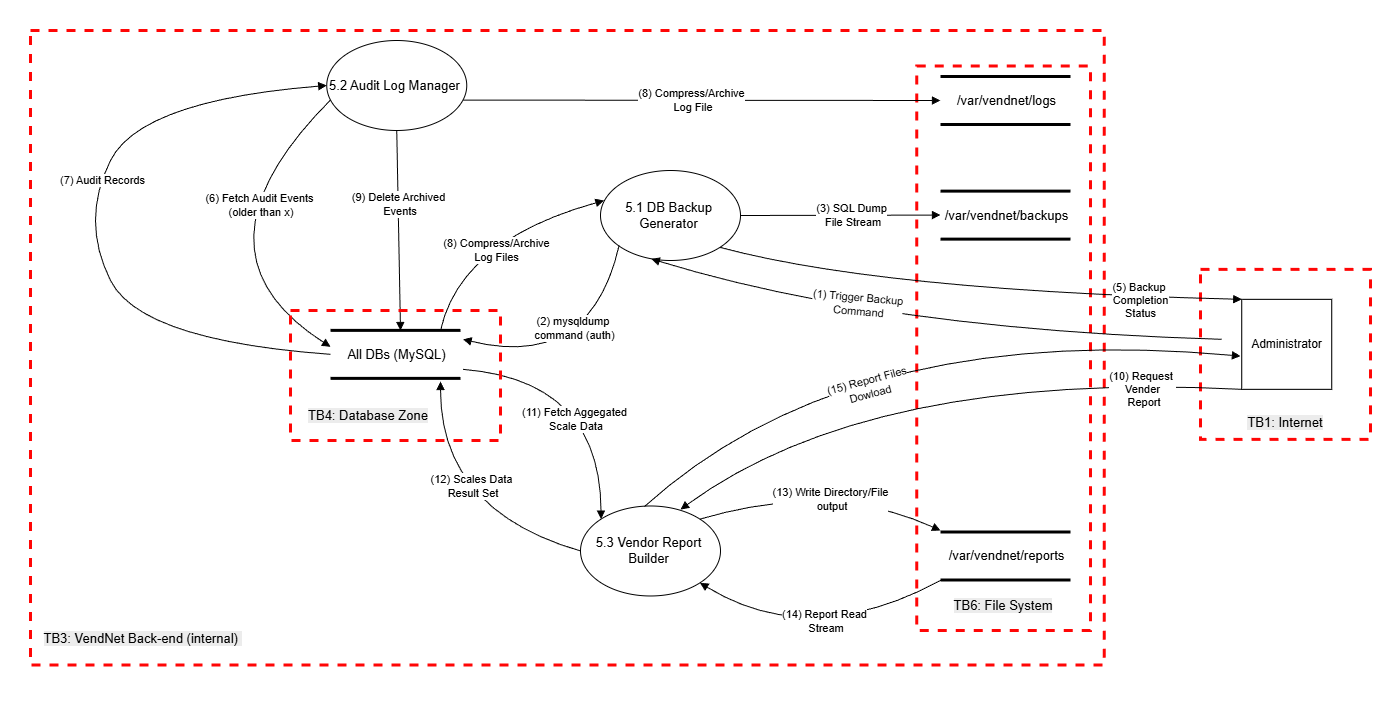

The diagram above was exported from draw.io. Its source (the exported page's mxGraphModel, read from the mxfile embedded in the PNG):
<mxGraphModel dx="-6016" dy="4481" grid="1" gridSize="10" guides="1" tooltips="1" connect="1" arrows="1" fold="1" page="1" pageScale="1" pageWidth="827" pageHeight="1169" math="0" shadow="0">
  <root>
    <mxCell id="0" />
    <mxCell id="1" parent="0" />
    <mxCell id="uYfapxVXMNKdQUk2eB9n-72" parent="1" style="rounded=0;whiteSpace=wrap;html=1;strokeColor=none;" value="" vertex="1">
      <mxGeometry height="710" width="1390" x="7580" y="-2900" as="geometry" />
    </mxCell>
    <mxCell id="yrKRObo_XHPI9gWbXQj2-62" parent="1" style="rounded=0;whiteSpace=wrap;html=1;fillColor=none;dashed=1;strokeColor=#FF0606;strokeWidth=3;" value="" vertex="1">
      <mxGeometry height="634.52" width="1073.75" x="7610" y="-2870" as="geometry" />
    </mxCell>
    <mxCell id="yrKRObo_XHPI9gWbXQj2-60" parent="1" style="rounded=0;whiteSpace=wrap;html=1;fillColor=none;dashed=1;strokeColor=#FF0606;strokeWidth=3;" value="" vertex="1">
      <mxGeometry height="170" width="170" x="8780" y="-2631.18" as="geometry" />
    </mxCell>
    <mxCell id="yrKRObo_XHPI9gWbXQj2-55" parent="1" style="rounded=0;whiteSpace=wrap;html=1;fillColor=none;dashed=1;strokeColor=#FF0606;strokeWidth=3;" value="" vertex="1">
      <mxGeometry height="564.52" width="173.75" x="8496.25" y="-2834.52" as="geometry" />
    </mxCell>
    <mxCell id="yrKRObo_XHPI9gWbXQj2-1" parent="1" style="ellipse;whiteSpace=wrap;html=1;strokeColor=default;fillColor=none;" value="" vertex="1">
      <mxGeometry height="90" width="140" x="7906.25" y="-2860" as="geometry" />
    </mxCell>
    <mxCell id="yrKRObo_XHPI9gWbXQj2-2" parent="1" style="text;html=1;whiteSpace=wrap;strokeColor=none;fillColor=none;align=center;verticalAlign=middle;rounded=0;fontStyle=0" value="&lt;span style=&quot;font-size: 13px;&quot;&gt;5.2 Audit Log Manager&lt;br&gt;&lt;/span&gt;" vertex="1">
      <mxGeometry height="30" width="132.5" x="7908.25" y="-2830" as="geometry" />
    </mxCell>
    <mxCell id="yrKRObo_XHPI9gWbXQj2-3" parent="1" style="ellipse;whiteSpace=wrap;html=1;strokeColor=default;fillColor=none;" value="" vertex="1">
      <mxGeometry height="90" width="140" x="8180" y="-2730" as="geometry" />
    </mxCell>
    <mxCell id="yrKRObo_XHPI9gWbXQj2-4" parent="1" style="text;html=1;whiteSpace=wrap;strokeColor=none;fillColor=none;align=center;verticalAlign=middle;rounded=0;fontStyle=0" value="&lt;span style=&quot;font-size: 13px;&quot;&gt;5.1 DB Backup Generator&lt;/span&gt;" vertex="1">
      <mxGeometry height="30" width="132.5" x="8182" y="-2700" as="geometry" />
    </mxCell>
    <mxCell id="yrKRObo_XHPI9gWbXQj2-5" parent="1" style="ellipse;whiteSpace=wrap;html=1;strokeColor=default;fillColor=none;" value="" vertex="1">
      <mxGeometry height="90" width="140" x="8160" y="-2394.52" as="geometry" />
    </mxCell>
    <mxCell id="yrKRObo_XHPI9gWbXQj2-6" parent="1" style="text;html=1;whiteSpace=wrap;strokeColor=none;fillColor=none;align=center;verticalAlign=middle;rounded=0;fontStyle=0" value="&lt;span style=&quot;font-size: 13px;&quot;&gt;5.3 Vendor Report Builder&lt;/span&gt;" vertex="1">
      <mxGeometry height="30" width="132.5" x="8162" y="-2364.52" as="geometry" />
    </mxCell>
    <mxCell id="yrKRObo_XHPI9gWbXQj2-7" edge="1" parent="1" style="endArrow=none;html=1;rounded=0;strokeWidth=3;" value="">
      <mxGeometry height="50" relative="1" width="50" as="geometry">
        <mxPoint x="7910" y="-2570.18" as="sourcePoint" />
        <mxPoint x="8040" y="-2570.18" as="targetPoint" />
      </mxGeometry>
    </mxCell>
    <mxCell id="yrKRObo_XHPI9gWbXQj2-8" edge="1" parent="1" style="endArrow=none;html=1;rounded=0;strokeWidth=3;" value="">
      <mxGeometry height="50" relative="1" width="50" as="geometry">
        <mxPoint x="7910" y="-2522.18" as="sourcePoint" />
        <mxPoint x="8040" y="-2522.18" as="targetPoint" />
      </mxGeometry>
    </mxCell>
    <mxCell id="yrKRObo_XHPI9gWbXQj2-9" parent="1" style="text;html=1;whiteSpace=wrap;strokeColor=none;fillColor=none;align=center;verticalAlign=middle;rounded=0;fontStyle=0" value="&lt;span style=&quot;font-size: 13px;&quot;&gt;All DBs (MySQL)&lt;/span&gt;" vertex="1">
      <mxGeometry height="30" width="132.5" x="7910" y="-2561.18" as="geometry" />
    </mxCell>
    <mxCell id="yrKRObo_XHPI9gWbXQj2-10" edge="1" parent="1" style="endArrow=none;html=1;rounded=0;strokeWidth=3;" value="">
      <mxGeometry height="50" relative="1" width="50" as="geometry">
        <mxPoint x="8520" y="-2824" as="sourcePoint" />
        <mxPoint x="8650" y="-2824" as="targetPoint" />
      </mxGeometry>
    </mxCell>
    <mxCell id="yrKRObo_XHPI9gWbXQj2-11" edge="1" parent="1" style="endArrow=none;html=1;rounded=0;strokeWidth=3;" value="">
      <mxGeometry height="50" relative="1" width="50" as="geometry">
        <mxPoint x="8520" y="-2776" as="sourcePoint" />
        <mxPoint x="8650" y="-2776" as="targetPoint" />
      </mxGeometry>
    </mxCell>
    <mxCell id="yrKRObo_XHPI9gWbXQj2-12" parent="1" style="text;html=1;whiteSpace=wrap;strokeColor=none;fillColor=none;align=center;verticalAlign=middle;rounded=0;fontStyle=0" value="&lt;span style=&quot;font-size: 13px;&quot;&gt;/var/vendnet/logs&lt;/span&gt;" vertex="1">
      <mxGeometry height="30" width="132.5" x="8520" y="-2815" as="geometry" />
    </mxCell>
    <mxCell id="yrKRObo_XHPI9gWbXQj2-13" edge="1" parent="1" style="endArrow=none;html=1;rounded=0;strokeWidth=3;" value="">
      <mxGeometry height="50" relative="1" width="50" as="geometry">
        <mxPoint x="8520" y="-2709.42" as="sourcePoint" />
        <mxPoint x="8650" y="-2709.42" as="targetPoint" />
      </mxGeometry>
    </mxCell>
    <mxCell id="yrKRObo_XHPI9gWbXQj2-14" edge="1" parent="1" style="endArrow=none;html=1;rounded=0;strokeWidth=3;" value="">
      <mxGeometry height="50" relative="1" width="50" as="geometry">
        <mxPoint x="8520" y="-2661.42" as="sourcePoint" />
        <mxPoint x="8650" y="-2661.42" as="targetPoint" />
      </mxGeometry>
    </mxCell>
    <mxCell id="yrKRObo_XHPI9gWbXQj2-15" parent="1" style="text;html=1;whiteSpace=wrap;strokeColor=none;fillColor=none;align=center;verticalAlign=middle;rounded=0;fontStyle=0" value="&lt;span style=&quot;font-size: 13px;&quot;&gt;/var/vendnet/backups&lt;/span&gt;" vertex="1">
      <mxGeometry height="30" width="132.5" x="8520" y="-2700.42" as="geometry" />
    </mxCell>
    <mxCell id="yrKRObo_XHPI9gWbXQj2-16" edge="1" parent="1" style="endArrow=none;html=1;rounded=0;strokeWidth=3;" value="">
      <mxGeometry height="50" relative="1" width="50" as="geometry">
        <mxPoint x="8520" y="-2368.52" as="sourcePoint" />
        <mxPoint x="8650" y="-2368.52" as="targetPoint" />
      </mxGeometry>
    </mxCell>
    <mxCell id="yrKRObo_XHPI9gWbXQj2-17" edge="1" parent="1" style="endArrow=none;html=1;rounded=0;strokeWidth=3;" value="">
      <mxGeometry height="50" relative="1" width="50" as="geometry">
        <mxPoint x="8520" y="-2320.52" as="sourcePoint" />
        <mxPoint x="8650" y="-2320.52" as="targetPoint" />
      </mxGeometry>
    </mxCell>
    <mxCell id="yrKRObo_XHPI9gWbXQj2-18" parent="1" style="text;html=1;whiteSpace=wrap;strokeColor=none;fillColor=none;align=center;verticalAlign=middle;rounded=0;fontStyle=0" value="&lt;span style=&quot;font-size: 13px;&quot;&gt;/var/vendnet/reports&lt;/span&gt;" vertex="1">
      <mxGeometry height="30" width="132.5" x="8520" y="-2359.52" as="geometry" />
    </mxCell>
    <mxCell id="yrKRObo_XHPI9gWbXQj2-20" parent="1" style="rounded=0;whiteSpace=wrap;html=1;fillColor=none;" value="" vertex="1">
      <mxGeometry height="90" width="90" x="8821.25" y="-2601.18" as="geometry" />
    </mxCell>
    <mxCell id="yrKRObo_XHPI9gWbXQj2-21" parent="1" style="text;html=1;whiteSpace=wrap;strokeColor=none;fillColor=none;align=center;verticalAlign=middle;rounded=0;fontStyle=0" value="Administrator" vertex="1">
      <mxGeometry height="30" width="132.5" x="8800" y="-2571.18" as="geometry" />
    </mxCell>
    <mxCell id="yrKRObo_XHPI9gWbXQj2-22" edge="1" parent="1" source="yrKRObo_XHPI9gWbXQj2-1" style="endArrow=block;html=1;rounded=0;curved=1;startArrow=none;startFill=0;endFill=1;exitX=0.5;exitY=1;exitDx=0;exitDy=0;" value="">
      <mxGeometry height="50" relative="1" width="50" as="geometry">
        <mxPoint x="7450" y="-2763" as="sourcePoint" />
        <mxPoint x="7980" y="-2570" as="targetPoint" />
      </mxGeometry>
    </mxCell>
    <mxCell id="yrKRObo_XHPI9gWbXQj2-52" connectable="0" parent="yrKRObo_XHPI9gWbXQj2-22" style="edgeLabel;html=1;align=center;verticalAlign=middle;resizable=0;points=[];" value="(9) Delete Archived&lt;div&gt;&amp;nbsp;Events&lt;/div&gt;" vertex="1">
      <mxGeometry relative="1" x="-0.2665" as="geometry">
        <mxPoint as="offset" />
      </mxGeometry>
    </mxCell>
    <mxCell id="yrKRObo_XHPI9gWbXQj2-24" edge="1" parent="1" source="yrKRObo_XHPI9gWbXQj2-2" style="endArrow=block;html=1;rounded=0;curved=1;startArrow=none;startFill=0;endFill=1;exitX=0.014;exitY=0.98;exitDx=0;exitDy=0;entryX=0;entryY=0.25;entryDx=0;entryDy=0;exitPerimeter=0;" target="yrKRObo_XHPI9gWbXQj2-9" value="">
      <mxGeometry height="50" relative="1" width="50" as="geometry">
        <Array as="points">
          <mxPoint x="7760" y="-2650" />
        </Array>
        <mxPoint x="7970" y="-2760" as="sourcePoint" />
        <mxPoint x="7974" y="-2560" as="targetPoint" />
      </mxGeometry>
    </mxCell>
    <mxCell id="yrKRObo_XHPI9gWbXQj2-53" connectable="0" parent="yrKRObo_XHPI9gWbXQj2-24" style="edgeLabel;html=1;align=center;verticalAlign=middle;resizable=0;points=[];" value="(6) Fetch Audit Events&lt;div&gt;&amp;nbsp;(older than x)&lt;/div&gt;" vertex="1">
      <mxGeometry relative="1" x="-0.3619" y="23" as="geometry">
        <mxPoint as="offset" />
      </mxGeometry>
    </mxCell>
    <mxCell id="yrKRObo_XHPI9gWbXQj2-25" edge="1" parent="1" source="yrKRObo_XHPI9gWbXQj2-9" style="endArrow=block;html=1;rounded=0;curved=1;startArrow=none;startFill=0;endFill=1;exitX=0;exitY=0.5;exitDx=0;exitDy=0;entryX=0;entryY=0.5;entryDx=0;entryDy=0;" target="yrKRObo_XHPI9gWbXQj2-1" value="">
      <mxGeometry height="50" relative="1" width="50" as="geometry">
        <Array as="points">
          <mxPoint x="7720" y="-2560" />
          <mxPoint x="7660" y="-2680" />
          <mxPoint x="7720" y="-2800" />
        </Array>
        <mxPoint x="8030" y="-2580" as="sourcePoint" />
        <mxPoint x="8030" y="-2333" as="targetPoint" />
      </mxGeometry>
    </mxCell>
    <mxCell id="yrKRObo_XHPI9gWbXQj2-54" connectable="0" parent="yrKRObo_XHPI9gWbXQj2-25" style="edgeLabel;html=1;align=center;verticalAlign=middle;resizable=0;points=[];" value="(7) Audit Records" vertex="1">
      <mxGeometry relative="1" x="0.1461" y="-1" as="geometry">
        <mxPoint as="offset" />
      </mxGeometry>
    </mxCell>
    <mxCell id="yrKRObo_XHPI9gWbXQj2-26" edge="1" parent="1" source="yrKRObo_XHPI9gWbXQj2-1" style="endArrow=block;html=1;rounded=0;curved=1;startArrow=none;startFill=0;endFill=1;exitX=0.974;exitY=0.662;exitDx=0;exitDy=0;exitPerimeter=0;entryX=0;entryY=0.5;entryDx=0;entryDy=0;" target="yrKRObo_XHPI9gWbXQj2-12" value="">
      <mxGeometry height="50" relative="1" width="50" as="geometry">
        <mxPoint x="7990" y="-2710" as="sourcePoint" />
        <mxPoint x="8420" y="-2780" as="targetPoint" />
      </mxGeometry>
    </mxCell>
    <mxCell id="yrKRObo_XHPI9gWbXQj2-45" connectable="0" parent="yrKRObo_XHPI9gWbXQj2-26" style="edgeLabel;html=1;align=center;verticalAlign=middle;resizable=0;points=[];" value="(8) Compress/Archive&lt;div&gt;&amp;nbsp;Log File&lt;/div&gt;" vertex="1">
      <mxGeometry relative="1" x="0.1006" as="geometry">
        <mxPoint x="-35" as="offset" />
      </mxGeometry>
    </mxCell>
    <mxCell id="yrKRObo_XHPI9gWbXQj2-27" edge="1" parent="1" source="yrKRObo_XHPI9gWbXQj2-3" style="endArrow=block;html=1;rounded=0;curved=1;startArrow=none;startFill=0;endFill=1;exitX=1;exitY=0.5;exitDx=0;exitDy=0;entryX=0;entryY=0.5;entryDx=0;entryDy=0;" target="yrKRObo_XHPI9gWbXQj2-15" value="">
      <mxGeometry height="50" relative="1" width="50" as="geometry">
        <mxPoint x="8400" y="-2616" as="sourcePoint" />
        <mxPoint x="8460" y="-2685" as="targetPoint" />
      </mxGeometry>
    </mxCell>
    <mxCell id="yrKRObo_XHPI9gWbXQj2-44" connectable="0" parent="yrKRObo_XHPI9gWbXQj2-27" style="edgeLabel;html=1;align=center;verticalAlign=middle;resizable=0;points=[];" value="(3) SQL Dump&lt;div&gt;&amp;nbsp;File Stream&lt;/div&gt;" vertex="1">
      <mxGeometry relative="1" x="0.2324" y="-1" as="geometry">
        <mxPoint x="-13" y="-1" as="offset" />
      </mxGeometry>
    </mxCell>
    <mxCell id="yrKRObo_XHPI9gWbXQj2-29" edge="1" parent="1" source="yrKRObo_XHPI9gWbXQj2-3" style="endArrow=none;html=1;rounded=0;curved=1;startArrow=block;startFill=1;endFill=0;exitX=0.025;exitY=0.334;exitDx=0;exitDy=0;exitPerimeter=0;" value="">
      <mxGeometry height="50" relative="1" width="50" as="geometry">
        <Array as="points">
          <mxPoint x="8040" y="-2660" />
        </Array>
        <mxPoint x="8420" y="-2640" as="sourcePoint" />
        <mxPoint x="8020" y="-2570" as="targetPoint" />
      </mxGeometry>
    </mxCell>
    <mxCell id="yrKRObo_XHPI9gWbXQj2-47" connectable="0" parent="yrKRObo_XHPI9gWbXQj2-29" style="edgeLabel;html=1;align=center;verticalAlign=middle;resizable=0;points=[];" value="(8) Compress/Archive&lt;div&gt;Log Files&lt;/div&gt;" vertex="1">
      <mxGeometry relative="1" x="-0.0228" y="19" as="geometry">
        <mxPoint as="offset" />
      </mxGeometry>
    </mxCell>
    <mxCell id="yrKRObo_XHPI9gWbXQj2-30" edge="1" parent="1" source="yrKRObo_XHPI9gWbXQj2-3" style="endArrow=block;html=1;rounded=0;curved=1;startArrow=none;startFill=0;endFill=1;exitX=0.133;exitY=0.833;exitDx=0;exitDy=0;exitPerimeter=0;entryX=1;entryY=0;entryDx=0;entryDy=0;" target="yrKRObo_XHPI9gWbXQj2-9" value="">
      <mxGeometry height="50" relative="1" width="50" as="geometry">
        <Array as="points">
          <mxPoint x="8170" y="-2530" />
        </Array>
        <mxPoint x="8254" y="-2660" as="sourcePoint" />
        <mxPoint x="8090" y="-2569" as="targetPoint" />
      </mxGeometry>
    </mxCell>
    <mxCell id="yrKRObo_XHPI9gWbXQj2-46" connectable="0" parent="yrKRObo_XHPI9gWbXQj2-30" style="edgeLabel;html=1;align=center;verticalAlign=middle;resizable=0;points=[];" value="(2) mysqldump&amp;nbsp;&lt;div&gt;command (auth)&lt;/div&gt;" vertex="1">
      <mxGeometry relative="1" x="-0.3015" y="-26" as="geometry">
        <mxPoint as="offset" />
      </mxGeometry>
    </mxCell>
    <mxCell id="yrKRObo_XHPI9gWbXQj2-31" edge="1" parent="1" source="yrKRObo_XHPI9gWbXQj2-5" style="endArrow=none;html=1;rounded=0;curved=1;startArrow=block;startFill=1;endFill=0;exitX=0;exitY=0;exitDx=0;exitDy=0;entryX=1;entryY=1;entryDx=0;entryDy=0;" target="yrKRObo_XHPI9gWbXQj2-9" value="">
      <mxGeometry height="50" relative="1" width="50" as="geometry">
        <Array as="points">
          <mxPoint x="8180" y="-2520" />
        </Array>
        <mxPoint x="8216" y="-2531" as="sourcePoint" />
        <mxPoint x="8060" y="-2461" as="targetPoint" />
      </mxGeometry>
    </mxCell>
    <mxCell id="yrKRObo_XHPI9gWbXQj2-48" connectable="0" parent="yrKRObo_XHPI9gWbXQj2-31" style="edgeLabel;html=1;align=center;verticalAlign=middle;resizable=0;points=[];" value="(11) Fetch Aggegated&lt;br&gt;&amp;nbsp;Scale Data" vertex="1">
      <mxGeometry relative="1" x="-0.2803" y="27" as="geometry">
        <mxPoint as="offset" />
      </mxGeometry>
    </mxCell>
    <mxCell id="yrKRObo_XHPI9gWbXQj2-32" edge="1" parent="1" source="yrKRObo_XHPI9gWbXQj2-5" style="endArrow=block;html=1;rounded=0;curved=1;startArrow=none;startFill=0;endFill=1;exitX=0;exitY=0.5;exitDx=0;exitDy=0;entryX=1;entryY=0.75;entryDx=0;entryDy=0;" value="">
      <mxGeometry height="50" relative="1" width="50" as="geometry">
        <Array as="points">
          <mxPoint x="8020" y="-2390" />
        </Array>
        <mxPoint x="8179" y="-2395" as="sourcePoint" />
        <mxPoint x="8020" y="-2519" as="targetPoint" />
      </mxGeometry>
    </mxCell>
    <mxCell id="yrKRObo_XHPI9gWbXQj2-49" connectable="0" parent="yrKRObo_XHPI9gWbXQj2-32" style="edgeLabel;html=1;align=center;verticalAlign=middle;resizable=0;points=[];" value="(12) Scales Data&lt;div&gt;&amp;nbsp;Result Set&lt;/div&gt;" vertex="1">
      <mxGeometry relative="1" x="0.2399" y="-30" as="geometry">
        <mxPoint as="offset" />
      </mxGeometry>
    </mxCell>
    <mxCell id="yrKRObo_XHPI9gWbXQj2-33" edge="1" parent="1" source="yrKRObo_XHPI9gWbXQj2-5" style="endArrow=none;html=1;rounded=0;curved=1;startArrow=block;startFill=1;endFill=0;exitX=1;exitY=1;exitDx=0;exitDy=0;" value="">
      <mxGeometry height="50" relative="1" width="50" as="geometry">
        <Array as="points">
          <mxPoint x="8390" y="-2250" />
        </Array>
        <mxPoint x="8388" y="-2320.52" as="sourcePoint" />
        <mxPoint x="8520" y="-2320" as="targetPoint" />
      </mxGeometry>
    </mxCell>
    <mxCell id="yrKRObo_XHPI9gWbXQj2-51" connectable="0" parent="yrKRObo_XHPI9gWbXQj2-33" style="edgeLabel;html=1;align=center;verticalAlign=middle;resizable=0;points=[];" value="(14) Report Read&lt;div&gt;&amp;nbsp;Stream&lt;/div&gt;" vertex="1">
      <mxGeometry relative="1" x="-0.2292" y="21" as="geometry">
        <mxPoint x="22" as="offset" />
      </mxGeometry>
    </mxCell>
    <mxCell id="yrKRObo_XHPI9gWbXQj2-34" edge="1" parent="1" source="yrKRObo_XHPI9gWbXQj2-5" style="endArrow=block;html=1;rounded=0;curved=1;startArrow=none;startFill=0;endFill=1;exitX=1;exitY=0;exitDx=0;exitDy=0;" value="">
      <mxGeometry height="50" relative="1" width="50" as="geometry">
        <Array as="points">
          <mxPoint x="8410" y="-2420" />
        </Array>
        <mxPoint x="8470" y="-2263" as="sourcePoint" />
        <mxPoint x="8520" y="-2370" as="targetPoint" />
      </mxGeometry>
    </mxCell>
    <mxCell id="yrKRObo_XHPI9gWbXQj2-50" connectable="0" parent="yrKRObo_XHPI9gWbXQj2-34" style="edgeLabel;html=1;align=center;verticalAlign=middle;resizable=0;points=[];" value="(13) Write Directory/File&lt;div&gt;&amp;nbsp;output&lt;/div&gt;" vertex="1">
      <mxGeometry relative="1" x="0.0147" y="-18" as="geometry">
        <mxPoint as="offset" />
      </mxGeometry>
    </mxCell>
    <mxCell id="yrKRObo_XHPI9gWbXQj2-35" edge="1" parent="1" style="endArrow=block;html=1;rounded=0;curved=1;startArrow=none;startFill=0;endFill=1;exitX=1;exitY=0;exitDx=0;exitDy=0;entryX=-0.014;entryY=0.631;entryDx=0;entryDy=0;entryPerimeter=0;" target="yrKRObo_XHPI9gWbXQj2-20" value="">
      <mxGeometry height="50" relative="1" width="50" as="geometry">
        <Array as="points">
          <mxPoint x="8430" y="-2580" />
        </Array>
        <mxPoint x="8224" y="-2394" as="sourcePoint" />
        <mxPoint x="8454" y="-2383" as="targetPoint" />
      </mxGeometry>
    </mxCell>
    <mxCell id="yrKRObo_XHPI9gWbXQj2-41" connectable="0" parent="yrKRObo_XHPI9gWbXQj2-35" style="edgeLabel;html=1;align=center;verticalAlign=middle;resizable=0;points=[];rotation=-15;" value="(15) Report Files&lt;div&gt;Dowload&lt;/div&gt;" vertex="1">
      <mxGeometry relative="1" x="-0.0558" y="-55" as="geometry">
        <mxPoint x="-16" y="8" as="offset" />
      </mxGeometry>
    </mxCell>
    <mxCell id="yrKRObo_XHPI9gWbXQj2-36" edge="1" parent="1" style="endArrow=none;html=1;rounded=0;curved=1;startArrow=block;startFill=1;endFill=0;exitX=1;exitY=0;exitDx=0;exitDy=0;entryX=0;entryY=1;entryDx=0;entryDy=0;" target="yrKRObo_XHPI9gWbXQj2-20" value="">
      <mxGeometry height="50" relative="1" width="50" as="geometry">
        <Array as="points">
          <mxPoint x="8450" y="-2530" />
        </Array>
        <mxPoint x="8260" y="-2391" as="sourcePoint" />
        <mxPoint x="8406" y="-2510" as="targetPoint" />
      </mxGeometry>
    </mxCell>
    <mxCell id="yrKRObo_XHPI9gWbXQj2-43" connectable="0" parent="yrKRObo_XHPI9gWbXQj2-36" style="edgeLabel;html=1;align=center;verticalAlign=middle;resizable=0;points=[];rotation=0;" value="(10) Request&amp;nbsp;&lt;div&gt;Vender&lt;div&gt;&amp;nbsp;Report&lt;/div&gt;&lt;/div&gt;" vertex="1">
      <mxGeometry relative="1" x="0.34" y="-11" as="geometry">
        <mxPoint x="101" y="-1" as="offset" />
      </mxGeometry>
    </mxCell>
    <mxCell id="yrKRObo_XHPI9gWbXQj2-37" edge="1" parent="1" source="yrKRObo_XHPI9gWbXQj2-3" style="endArrow=block;html=1;rounded=0;curved=1;startArrow=none;startFill=0;endFill=1;exitX=1;exitY=1;exitDx=0;exitDy=0;entryX=0;entryY=0;entryDx=0;entryDy=0;" target="yrKRObo_XHPI9gWbXQj2-20" value="">
      <mxGeometry height="50" relative="1" width="50" as="geometry">
        <Array as="points">
          <mxPoint x="8460" y="-2610" />
        </Array>
        <mxPoint x="8270" y="-2640" as="sourcePoint" />
        <mxPoint x="8846" y="-2789" as="targetPoint" />
      </mxGeometry>
    </mxCell>
    <mxCell id="yrKRObo_XHPI9gWbXQj2-39" connectable="0" parent="yrKRObo_XHPI9gWbXQj2-37" style="edgeLabel;html=1;align=center;verticalAlign=middle;resizable=0;points=[];" value="(5) Backup&amp;nbsp;&lt;div&gt;Completion&lt;br&gt;Status&lt;/div&gt;" vertex="1">
      <mxGeometry relative="1" x="0.2409" y="5" as="geometry">
        <mxPoint x="99" y="10" as="offset" />
      </mxGeometry>
    </mxCell>
    <mxCell id="yrKRObo_XHPI9gWbXQj2-38" edge="1" parent="1" source="yrKRObo_XHPI9gWbXQj2-3" style="endArrow=none;html=1;rounded=0;curved=1;startArrow=block;startFill=1;endFill=0;exitX=0.363;exitY=0.982;exitDx=0;exitDy=0;entryX=0;entryY=0;entryDx=0;entryDy=0;exitPerimeter=0;" value="">
      <mxGeometry height="50" relative="1" width="50" as="geometry">
        <Array as="points">
          <mxPoint x="8460.25" y="-2571.18" />
        </Array>
        <mxPoint x="8270.25" y="-2601.18" as="sourcePoint" />
        <mxPoint x="8801.25" y="-2561.18" as="targetPoint" />
      </mxGeometry>
    </mxCell>
    <mxCell id="yrKRObo_XHPI9gWbXQj2-40" connectable="0" parent="yrKRObo_XHPI9gWbXQj2-38" style="edgeLabel;html=1;align=center;verticalAlign=middle;resizable=0;points=[];rotation=5;" value="(1) Trigger Backup&lt;div&gt;&amp;nbsp;Command&lt;/div&gt;" vertex="1">
      <mxGeometry relative="1" x="0.2838" y="7" as="geometry">
        <mxPoint x="-157" y="-22" as="offset" />
      </mxGeometry>
    </mxCell>
    <mxCell id="yrKRObo_XHPI9gWbXQj2-56" parent="1" style="text;html=1;whiteSpace=wrap;strokeColor=none;fillColor=none;align=center;verticalAlign=middle;rounded=0;" value="&lt;br&gt;&lt;span style=&quot;color: rgb(0, 0, 0); font-family: Helvetica; font-size: 13px; font-style: normal; font-variant-ligatures: normal; font-variant-caps: normal; font-weight: 400; letter-spacing: normal; orphans: 2; text-align: center; text-indent: 0px; text-transform: none; widows: 2; word-spacing: 0px; -webkit-text-stroke-width: 0px; white-space: normal; background-color: rgb(236, 236, 236); text-decoration-thickness: initial; text-decoration-style: initial; text-decoration-color: initial; display: inline !important; float: none;&quot;&gt;TB6: File System&lt;/span&gt;&lt;div&gt;&lt;br&gt;&lt;/div&gt;" vertex="1">
      <mxGeometry height="30" width="150" x="8508.130000000001" y="-2310" as="geometry" />
    </mxCell>
    <mxCell id="yrKRObo_XHPI9gWbXQj2-57" parent="1" style="rounded=0;whiteSpace=wrap;html=1;fillColor=none;dashed=1;strokeColor=#FF0606;strokeWidth=3;" value="" vertex="1">
      <mxGeometry height="130" width="210" x="7870" y="-2590" as="geometry" />
    </mxCell>
    <mxCell id="yrKRObo_XHPI9gWbXQj2-59" parent="1" style="text;html=1;whiteSpace=wrap;strokeColor=none;fillColor=none;align=center;verticalAlign=middle;rounded=0;" value="&lt;br&gt;&lt;span style=&quot;color: rgb(0, 0, 0); font-family: Helvetica; font-size: 13px; font-style: normal; font-variant-ligatures: normal; font-variant-caps: normal; font-weight: 400; letter-spacing: normal; orphans: 2; text-align: center; text-indent: 0px; text-transform: none; widows: 2; word-spacing: 0px; -webkit-text-stroke-width: 0px; white-space: normal; background-color: rgb(236, 236, 236); text-decoration-thickness: initial; text-decoration-style: initial; text-decoration-color: initial; display: inline !important; float: none;&quot;&gt;TB4: Database Zone&lt;/span&gt;&lt;div&gt;&lt;br/&gt;&lt;/div&gt;" vertex="1">
      <mxGeometry height="30" width="150" x="7873.13" y="-2500.29" as="geometry" />
    </mxCell>
    <mxCell id="yrKRObo_XHPI9gWbXQj2-61" parent="1" style="text;html=1;whiteSpace=wrap;strokeColor=none;fillColor=none;align=center;verticalAlign=middle;rounded=0;" value="&lt;br&gt;&lt;span style=&quot;color: rgb(0, 0, 0); font-family: Helvetica; font-size: 13px; font-style: normal; font-variant-ligatures: normal; font-variant-caps: normal; font-weight: 400; letter-spacing: normal; orphans: 2; text-align: center; text-indent: 0px; text-transform: none; widows: 2; word-spacing: 0px; -webkit-text-stroke-width: 0px; white-space: normal; background-color: rgb(236, 236, 236); text-decoration-thickness: initial; text-decoration-style: initial; text-decoration-color: initial; display: inline !important; float: none;&quot;&gt;TB1: Internet&lt;/span&gt;" vertex="1">
      <mxGeometry height="30" width="150" x="8790" y="-2500.29" as="geometry" />
    </mxCell>
    <mxCell id="yrKRObo_XHPI9gWbXQj2-63" parent="1" style="text;html=1;whiteSpace=wrap;strokeColor=none;fillColor=none;align=center;verticalAlign=middle;rounded=0;" value="&lt;br&gt;&lt;span style=&quot;color: rgb(0, 0, 0); font-family: Helvetica; font-size: 13px; font-style: normal; font-variant-ligatures: normal; font-variant-caps: normal; font-weight: 400; letter-spacing: normal; orphans: 2; text-align: center; text-indent: 0px; text-transform: none; widows: 2; word-spacing: 0px; -webkit-text-stroke-width: 0px; white-space: normal; background-color: rgb(236, 236, 236); text-decoration-thickness: initial; text-decoration-style: initial; text-decoration-color: initial; display: inline !important; float: none;&quot;&gt;TB3: VendNet Back-end (internal)&amp;nbsp;&lt;/span&gt;&lt;div&gt;&lt;br/&gt;&lt;/div&gt;" vertex="1">
      <mxGeometry height="30" width="205" x="7620" y="-2276.52" as="geometry" />
    </mxCell>
  </root>
</mxGraphModel>